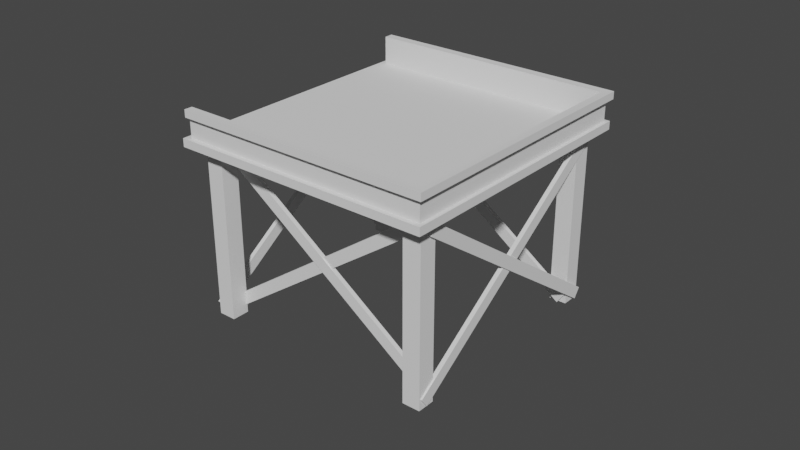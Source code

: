 # Source: Torre_1_entrada.blend  (saved by Blender 2.82.7; exported with 4.5.12 LTS)
import bpy
from mathutils import Matrix  # noqa: F401  (used for matrix-valued properties, if any)

bpy.ops.wm.read_factory_settings(use_empty=True)
scene = bpy.context.scene
scene.name = 'Scene'

# ---- collections
col_collection = bpy.data.collections.new('Collection'); scene.collection.children.link(col_collection)

# ---- world
world_world = bpy.data.worlds.new('World'); scene.world = world_world
world_world.use_nodes = True; world_world.node_tree.nodes.clear()
_N = world_world.node_tree.nodes; _L = world_world.node_tree.links
n0 = _N.new('ShaderNodeOutputWorld'); n0.name = 'World Output'; n0.location = (300, 300)
n1 = _N.new('ShaderNodeBackground'); n1.name = 'Background'; n1.location = (10, 300)
n1.inputs[0].default_value = (0.05088, 0.05088, 0.05088, 1.0)
_L.new(n1.outputs[0], n0.inputs[0])
n0.is_active_output = True
world_world.color = (0.05088, 0.05088, 0.05088)
world_world.use_sun_shadow = False
world_world.sun_shadow_jitter_overblur = 0.0

# ---- meshes
me_cube_001 = bpy.data.meshes.new('Cube.001')
me_cube_001.from_pydata([(1.0, 11.87, 3.0), (1.0, 11.87, -10.9), (1.0, -1.0, 3.0), (1.0, -1.0, -10.9), (-4.596, 11.87, 3.0), (-4.596, 11.87, -10.9), (-4.596, -1.0, 3.0), (-4.596, -1.0, -10.9), (-4.596, -0.8286, -10.9), (1.0, -0.8286, 3.0), (-4.596, -0.8286, 3.0), (1.0, -0.8286, -10.9), (-4.596, 11.66, 3.0), (1.0, 11.66, -10.9), (-4.596, 11.66, -10.9), (1.0, 11.66, 3.0), (-412.4, 11.66, -10.9), (-412.4, 11.87, -10.9), (-412.4, 11.87, 3.0), (-412.4, 11.66, 3.0), (-412.4, -1.0, -10.9), (-412.4, -0.8286, -10.9), (-412.4, -0.8286, 3.0), (-412.4, -1.0, 3.0), (1.0, 11.66, -7.377), (1.0, -0.8286, -7.377), (-4.596, 11.87, -7.377), (1.0, -1.0, -7.377), (-4.596, -1.0, -7.377), (1.0, 11.87, -7.377), (-412.4, 11.87, -7.377), (-412.4, -1.0, -7.377), (8.616, 12.1, -10.96), (2.816, 12.1, -10.96), (8.616, 12.1, -7.313), (8.616, -1.235, -7.313), (8.616, -1.235, -10.96), (2.816, 12.1, -7.313), (2.816, -1.235, -10.96), (8.616, 11.89, -10.96), (8.616, -1.057, -10.96), (8.616, -1.057, -7.313), (8.616, 11.89, -7.313), (-412.4, 12.1, -10.96), (-412.4, -1.235, -10.96), (-412.4, -1.235, -7.313), (-412.4, 12.1, -7.313), (2.816, -1.235, -7.313), (6.712, 11.87, 6.89), (6.712, 11.87, 2.89), (6.712, -1.0, 6.89), (6.712, -1.0, 2.89), (-422.3, 11.87, 6.89), (-422.3, 11.87, 2.89), (-422.3, -1.0, 6.89), (-422.3, -1.0, 2.89), (-422.3, -1.212, 2.89), (-422.3, -1.212, 6.89), (6.712, -1.212, 6.89), (6.712, -1.212, 2.89), (6.712, 12.07, 2.89), (-422.3, 12.07, 2.89), (6.712, 12.07, 6.89), (-422.3, 12.07, 6.89)], [], [(9, 10, 6, 2), (27, 2, 6, 28), (8, 11, 3, 7), (25, 9, 2, 27), (26, 4, 0, 29), (24, 15, 9, 25), (14, 13, 11, 8), (15, 12, 10, 9), (0, 4, 12, 15), (5, 1, 13, 14), (29, 0, 15, 24), (8, 10, 12, 14), (20, 7, 38, 44), (3, 11, 40, 36), (14, 12, 19, 16), (12, 4, 18, 19), (5, 14, 16, 17), (28, 6, 23, 31), (6, 10, 22, 23), (10, 8, 21, 22), (8, 7, 20, 21), (5, 17, 43, 33), (4, 26, 30, 18), (11, 13, 39, 40), (27, 28, 47, 35), (25, 27, 35, 41), (37, 33, 43, 46), (38, 47, 45, 44), (32, 34, 42, 39), (39, 42, 41, 40), (33, 37, 34, 32), (40, 41, 35, 36), (36, 35, 47, 38), (7, 3, 36, 38), (22, 21, 20, 44, 45, 31, 23), (46, 43, 17, 16, 19, 18, 30), (1, 5, 33, 32), (29, 24, 42, 34), (30, 26, 37, 46), (24, 25, 41, 42), (28, 31, 45, 47), (26, 29, 34, 37), (13, 1, 32, 39), (48, 52, 54, 50), (55, 51, 59, 56), (55, 54, 52, 53), (53, 49, 51, 55), (49, 48, 50, 51), (52, 48, 62, 63), (59, 58, 57, 56), (50, 54, 57, 58), (51, 50, 58, 59), (54, 55, 56, 57), (61, 63, 62, 60), (48, 49, 60, 62), (53, 52, 63, 61), (49, 53, 61, 60)])
_uv = me_cube_001.uv_layers.new(name='UVMap')
_uv.uv.foreach_set('vector', [0.625, 0.7467, 0.875, 0.7467, 0.875, 0.75, 0.625, 0.75, 0.4383, 0.75, 0.625, 0.75, 0.625, 1.0, 0.4383, 1.0, 0.125, 0.7467, 0.375, 0.7467, 0.375, 0.75, 0.125, 0.75, 0.4383, 0.7467, 0.625, 0.7467, 0.625, 0.75, 0.4383, 0.75, 0.4383, 0.25, 0.625, 0.25, 0.625, 0.5, 0.4383, 0.5, 0.4383, 0.5679, 0.625, 0.5679, 0.625, 0.7467, 0.4383, 0.7467, 0.125, 0.5679, 0.375, 0.5679, 0.375, 0.7467, 0.125, 0.7467, 0.625, 0.5679, 0.875, 0.5679, 0.875, 0.7467, 0.625, 0.7467, 0.625, 0.5, 0.875, 0.5, 0.875, 0.5679, 0.625, 0.5679, 0.125, 0.5, 0.375, 0.5, 0.375, 0.5679, 0.125, 0.5679, 0.4383, 0.5, 0.625, 0.5, 0.625, 0.5679, 0.4383, 0.5679, 0.375, 0.00333, 0.625, 0.00333, 0.625, 0.1821, 0.375, 0.1821, 0.125, 0.75, 0.125, 0.75, 0.125, 0.75, 0.125, 0.75, 0.375, 0.75, 0.375, 0.7467, 0.375, 0.7467, 0.375, 0.75, 0.375, 0.1821, 0.625, 0.1821, 0.3943, 0.1821, 0.375, 0.1821, 0.875, 0.5679, 0.875, 0.5, 0.875, 0.5678, 0.875, 0.5679, 0.125, 0.5, 0.125, 0.5679, 0.125, 0.5, 0.125, 0.5, 0.4383, 1.0, 0.625, 1.0, 0.625, 1.0, 0.4383, 1.0, 0.875, 0.75, 0.875, 0.7467, 0.875, 0.7467, 0.875, 0.75, 0.625, 0.00333, 0.375, 0.00333, 0.375, 0.00333, 0.625, 0.00333, 0.125, 0.7467, 0.125, 0.75, 0.125, 0.75, 0.125, 0.7467, 0.125, 0.5, 0.125, 0.5, 0.125, 0.5, 0.125, 0.5, 0.625, 0.25, 0.4383, 0.25, 0.6106, 0.25, 0.625, 0.25, 0.375, 0.7467, 0.375, 0.5679, 0.375, 0.5679, 0.375, 0.7467, 0.4383, 0.75, 0.4383, 1.0, 0.4383, 1.0, 0.4383, 0.75, 0.4383, 0.7467, 0.4383, 0.75, 0.4383, 0.75, 0.4383, 0.7467, 0.4383, 0.25, 0.375, 0.25, 0.6057, 0.25, 0.6106, 0.25, 0.375, 1.0, 0.4383, 1.0, 0.4383, 1.0, 0.375, 1.0, 0.375, 0.5, 0.4383, 0.5, 0.4383, 0.5679, 0.375, 0.5679, 0.375, 0.5679, 0.4383, 0.5679, 0.4383, 0.7467, 0.375, 0.7467, 0.375, 0.25, 0.4383, 0.25, 0.4383, 0.5, 0.375, 0.5, 0.375, 0.7467, 0.4383, 0.7467, 0.4383, 0.75, 0.375, 0.75, 0.375, 0.75, 0.4383, 0.75, 0.4383, 1.0, 0.375, 1.0, 0.125, 0.75, 0.375, 0.75, 0.375, 0.75, 0.125, 0.75, 0.625, 0.00333, 0.375, 0.00333, 0.125, 0.75, 0.125, 0.75, 0.4383, 1.0, 0.4383, 1.0, 0.625, 1.0, 0.6106, 0.25, 0.6057, 0.25, 0.125, 0.5, 0.125, 0.5, 0.3943, 0.1821, 0.875, 0.5678, 0.6106, 0.25, 0.375, 0.5, 0.125, 0.5, 0.125, 0.5, 0.375, 0.5, 0.4383, 0.5, 0.4383, 0.5679, 0.4383, 0.5679, 0.4383, 0.5, 0.6106, 0.25, 0.4383, 0.25, 0.4383, 0.25, 0.6106, 0.25, 0.4383, 0.5679, 0.4383, 0.7467, 0.4383, 0.7467, 0.4383, 0.5679, 0.4383, 1.0, 0.4383, 1.0, 0.4383, 1.0, 0.4383, 1.0, 0.4383, 0.25, 0.4383, 0.5, 0.4383, 0.5, 0.4383, 0.25, 0.375, 0.5679, 0.375, 0.5, 0.375, 0.5, 0.375, 0.5679, 0.625, 0.5, 0.875, 0.5, 0.875, 0.75, 0.625, 0.75, 0.125, 0.75, 0.375, 0.75, 0.375, 0.75, 0.125, 0.75, 0.375, 0.0, 0.625, 0.0, 0.625, 0.25, 0.375, 0.25, 0.125, 0.5, 0.375, 0.5, 0.375, 0.75, 0.125, 0.75, 0.375, 0.5, 0.625, 0.5, 0.625, 0.75, 0.375, 0.75, 0.875, 0.5, 0.625, 0.5, 0.625, 0.5, 0.875, 0.5, 0.375, 0.75, 0.625, 0.75, 0.625, 1.0, 0.375, 1.0, 0.625, 0.75, 0.875, 0.75, 0.875, 0.75, 0.625, 0.75, 0.375, 0.75, 0.625, 0.75, 0.625, 0.75, 0.375, 0.75, 0.625, 0.0, 0.375, 0.0, 0.375, 0.0, 0.625, 0.0, 0.375, 0.25, 0.625, 0.25, 0.625, 0.5, 0.375, 0.5, 0.625, 0.5, 0.375, 0.5, 0.375, 0.5, 0.625, 0.5, 0.375, 0.25, 0.625, 0.25, 0.625, 0.25, 0.375, 0.25, 0.375, 0.5, 0.125, 0.5, 0.125, 0.5, 0.375, 0.5])
me_cube_001.materials.append(None)
me_cube_001.use_remesh_preserve_volume = False
me_cube_001.use_remesh_preserve_attributes = False
me_cube_001.use_mirror_vertex_groups = False
me_cube_001.update()
me_cube = bpy.data.meshes.new('Cube')
me_cube.from_pydata([(1.0, 1.0, 3.0), (1.0, 1.0, -1.0), (1.0, -1.0, 3.0), (1.0, -1.0, -1.0), (-1.0, 1.0, 3.0), (-1.0, 1.0, -1.0), (-1.0, -1.0, 3.0), (-1.0, -1.0, -1.0), (26.0, -24.0, 3.0), (26.0, -24.0, -1.0), (26.0, -26.0, 3.0), (26.0, -26.0, -1.0), (24.0, -24.0, 3.0), (24.0, -24.0, -1.0), (24.0, -26.0, 3.0), (24.0, -26.0, -1.0), (1.0, -24.0, 3.0), (1.0, -24.0, -1.0), (1.0, -26.0, 3.0), (1.0, -26.0, -1.0), (-1.0, -24.0, 3.0), (-1.0, -24.0, -1.0), (-1.0, -26.0, 3.0), (-1.0, -26.0, -1.0), (26.0, 1.0, 3.0), (26.0, 1.0, -1.0), (26.0, -1.0, 3.0), (26.0, -1.0, -1.0), (24.0, 1.0, 3.0), (24.0, 1.0, -1.0), (24.0, -1.0, 3.0), (24.0, -1.0, -1.0)], [], [(0, 4, 6, 2), (3, 2, 6, 7), (7, 6, 4, 5), (5, 1, 3, 7), (1, 0, 2, 3), (5, 4, 0, 1), (8, 12, 14, 10), (11, 10, 14, 15), (15, 14, 12, 13), (13, 9, 11, 15), (9, 8, 10, 11), (13, 12, 8, 9), (16, 20, 22, 18), (19, 18, 22, 23), (23, 22, 20, 21), (21, 17, 19, 23), (17, 16, 18, 19), (21, 20, 16, 17), (24, 28, 30, 26), (27, 26, 30, 31), (31, 30, 28, 29), (29, 25, 27, 31), (25, 24, 26, 27), (29, 28, 24, 25)])
_uv = me_cube.uv_layers.new(name='UVMap')
_uv.uv.foreach_set('vector', [0.625, 0.5, 0.875, 0.5, 0.875, 0.75, 0.625, 0.75, 0.375, 0.75, 0.625, 0.75, 0.625, 1.0, 0.375, 1.0, 0.375, 0.0, 0.625, 0.0, 0.625, 0.25, 0.375, 0.25, 0.125, 0.5, 0.375, 0.5, 0.375, 0.75, 0.125, 0.75, 0.375, 0.5, 0.625, 0.5, 0.625, 0.75, 0.375, 0.75, 0.375, 0.25, 0.625, 0.25, 0.625, 0.5, 0.375, 0.5, 0.625, 0.5, 0.875, 0.5, 0.875, 0.75, 0.625, 0.75, 0.375, 0.75, 0.625, 0.75, 0.625, 1.0, 0.375, 1.0, 0.375, 0.0, 0.625, 0.0, 0.625, 0.25, 0.375, 0.25, 0.125, 0.5, 0.375, 0.5, 0.375, 0.75, 0.125, 0.75, 0.375, 0.5, 0.625, 0.5, 0.625, 0.75, 0.375, 0.75, 0.375, 0.25, 0.625, 0.25, 0.625, 0.5, 0.375, 0.5, 0.625, 0.5, 0.875, 0.5, 0.875, 0.75, 0.625, 0.75, 0.375, 0.75, 0.625, 0.75, 0.625, 1.0, 0.375, 1.0, 0.375, 0.0, 0.625, 0.0, 0.625, 0.25, 0.375, 0.25, 0.125, 0.5, 0.375, 0.5, 0.375, 0.75, 0.125, 0.75, 0.375, 0.5, 0.625, 0.5, 0.625, 0.75, 0.375, 0.75, 0.375, 0.25, 0.625, 0.25, 0.625, 0.5, 0.375, 0.5, 0.625, 0.5, 0.875, 0.5, 0.875, 0.75, 0.625, 0.75, 0.375, 0.75, 0.625, 0.75, 0.625, 1.0, 0.375, 1.0, 0.375, 0.0, 0.625, 0.0, 0.625, 0.25, 0.375, 0.25, 0.125, 0.5, 0.375, 0.5, 0.375, 0.75, 0.125, 0.75, 0.375, 0.5, 0.625, 0.5, 0.625, 0.75, 0.375, 0.75, 0.375, 0.25, 0.625, 0.25, 0.625, 0.5, 0.375, 0.5])
me_cube.materials.append(None)
me_cube.use_remesh_preserve_volume = False
me_cube.use_remesh_preserve_attributes = False
me_cube.use_mirror_vertex_groups = False
me_cube.update()
me_cube_003 = bpy.data.meshes.new('Cube.003')
me_cube_003.from_pydata([(1.0, 1.0, -1.0), (1.0, -1.0, -1.0), (-1.0, 1.0, -1.0), (-1.0, -1.0, -1.0), (1.0, -1.0, 5.186), (-1.0, -1.0, 5.186), (1.0, 1.0, 5.186), (-1.0, 1.0, 5.186), (-22.71, -0.3616, 3.412), (-22.71, 1.638, 3.412), (-23.4, -0.3616, 3.167), (-23.4, 1.638, 3.167), (21.9, 1.638, 1.297), (21.22, 1.638, 1.052), (21.9, -0.3616, 1.297), (21.22, -0.3616, 1.052), (-22.71, 94.75, 3.412), (-22.71, 96.75, 3.412), (-23.4, 94.75, 3.167), (-23.4, 96.75, 3.167), (21.9, 96.75, 1.297), (21.22, 96.75, 1.052), (21.9, 94.75, 1.297), (21.22, 94.75, 1.052), (1.0, 96.12, -1.0), (1.0, 94.12, -1.0), (-1.0, 96.12, -1.0), (-1.0, 94.12, -1.0), (1.0, 94.12, 5.186), (-1.0, 94.12, 5.186), (1.0, 96.12, 5.186), (-1.0, 96.12, 5.186), (-22.58, -9.399, 3.387), (-23.0, -9.399, 3.465), (-23.92, -6.27, 3.264), (-24.34, -6.27, 3.343), (-0.6894, 96.7, 5.5), (-2.031, 99.83, 5.378), (-0.2689, 96.7, 5.422), (-1.611, 99.83, 5.299), (-22.86, 103.4, 3.44), (-22.44, 103.4, 3.362), (-24.2, 100.3, 3.318), (-23.78, 100.3, 3.239), (-0.1347, -2.713, 5.397), (-1.477, -5.843, 5.274), (-0.5551, -2.713, 5.475), (-1.897, -5.843, 5.353), (1.325, -9.399, -1.06), (0.9041, -9.399, -0.9822), (-0.01745, -6.27, -1.183), (-0.4379, -6.27, -1.105), (23.21, 96.7, 1.053), (21.87, 99.83, 0.9305), (23.63, 96.7, 0.9747), (22.29, 99.83, 0.8522), (1.038, 103.4, -1.007), (1.459, 103.4, -1.085), (-0.3037, 100.3, -1.13), (0.1168, 100.3, -1.208), (23.77, -2.713, 0.9497), (22.42, -5.843, 0.8273), (23.35, -2.713, 1.028), (22.0, -5.843, 0.9055)], [], [(0, 6, 4, 1), (2, 7, 6, 0), (2, 0, 1, 3), (3, 5, 7, 2), (6, 7, 5, 4), (1, 4, 5, 3), (8, 14, 12, 9), (10, 15, 14, 8), (10, 8, 9, 11), (11, 13, 15, 10), (14, 15, 13, 12), (9, 12, 13, 11), (16, 22, 20, 17), (18, 23, 22, 16), (18, 16, 17, 19), (19, 21, 23, 18), (22, 23, 21, 20), (17, 20, 21, 19), (24, 30, 28, 25), (26, 31, 30, 24), (26, 24, 25, 27), (27, 29, 31, 26), (30, 31, 29, 28), (25, 28, 29, 27), (32, 38, 36, 33), (34, 39, 38, 32), (34, 32, 33, 35), (35, 37, 39, 34), (38, 39, 37, 36), (33, 36, 37, 35), (40, 46, 44, 41), (42, 47, 46, 40), (42, 40, 41, 43), (43, 45, 47, 42), (46, 47, 45, 44), (41, 44, 45, 43), (48, 54, 52, 49), (50, 55, 54, 48), (50, 48, 49, 51), (51, 53, 55, 50), (54, 55, 53, 52), (49, 52, 53, 51), (56, 62, 60, 57), (58, 63, 62, 56), (58, 56, 57, 59), (59, 61, 63, 58), (62, 63, 61, 60), (57, 60, 61, 59)])
_uv = me_cube_003.uv_layers.new(name='UVMap')
_uv.uv.foreach_set('vector', [0.375, 0.5, 0.625, 0.5, 0.625, 0.75, 0.375, 0.75, 0.375, 0.25, 0.625, 0.25, 0.625, 0.5, 0.375, 0.5, 0.125, 0.5, 0.375, 0.5, 0.375, 0.75, 0.125, 0.75, 0.375, 0.0, 0.625, 0.0, 0.625, 0.25, 0.375, 0.25, 0.625, 0.5, 0.875, 0.5, 0.875, 0.75, 0.625, 0.75, 0.375, 0.75, 0.625, 0.75, 0.625, 1.0, 0.375, 1.0, 0.375, 0.5, 0.625, 0.5, 0.625, 0.75, 0.375, 0.75, 0.375, 0.25, 0.625, 0.25, 0.625, 0.5, 0.375, 0.5, 0.125, 0.5, 0.375, 0.5, 0.375, 0.75, 0.125, 0.75, 0.375, 0.0, 0.625, 0.0, 0.625, 0.25, 0.375, 0.25, 0.625, 0.5, 0.875, 0.5, 0.875, 0.75, 0.625, 0.75, 0.375, 0.75, 0.625, 0.75, 0.625, 1.0, 0.375, 1.0, 0.375, 0.5, 0.625, 0.5, 0.625, 0.75, 0.375, 0.75, 0.375, 0.25, 0.625, 0.25, 0.625, 0.5, 0.375, 0.5, 0.125, 0.5, 0.375, 0.5, 0.375, 0.75, 0.125, 0.75, 0.375, 0.0, 0.625, 0.0, 0.625, 0.25, 0.375, 0.25, 0.625, 0.5, 0.875, 0.5, 0.875, 0.75, 0.625, 0.75, 0.375, 0.75, 0.625, 0.75, 0.625, 1.0, 0.375, 1.0, 0.375, 0.5, 0.625, 0.5, 0.625, 0.75, 0.375, 0.75, 0.375, 0.25, 0.625, 0.25, 0.625, 0.5, 0.375, 0.5, 0.125, 0.5, 0.375, 0.5, 0.375, 0.75, 0.125, 0.75, 0.375, 0.0, 0.625, 0.0, 0.625, 0.25, 0.375, 0.25, 0.625, 0.5, 0.875, 0.5, 0.875, 0.75, 0.625, 0.75, 0.375, 0.75, 0.625, 0.75, 0.625, 1.0, 0.375, 1.0, 0.375, 0.5, 0.625, 0.5, 0.625, 0.75, 0.375, 0.75, 0.375, 0.25, 0.625, 0.25, 0.625, 0.5, 0.375, 0.5, 0.125, 0.5, 0.375, 0.5, 0.375, 0.75, 0.125, 0.75, 0.375, 0.0, 0.625, 0.0, 0.625, 0.25, 0.375, 0.25, 0.625, 0.5, 0.875, 0.5, 0.875, 0.75, 0.625, 0.75, 0.375, 0.75, 0.625, 0.75, 0.625, 1.0, 0.375, 1.0, 0.375, 0.5, 0.625, 0.5, 0.625, 0.75, 0.375, 0.75, 0.375, 0.25, 0.625, 0.25, 0.625, 0.5, 0.375, 0.5, 0.125, 0.5, 0.375, 0.5, 0.375, 0.75, 0.125, 0.75, 0.375, 0.0, 0.625, 0.0, 0.625, 0.25, 0.375, 0.25, 0.625, 0.5, 0.875, 0.5, 0.875, 0.75, 0.625, 0.75, 0.375, 0.75, 0.625, 0.75, 0.625, 1.0, 0.375, 1.0, 0.375, 0.5, 0.625, 0.5, 0.625, 0.75, 0.375, 0.75, 0.375, 0.25, 0.625, 0.25, 0.625, 0.5, 0.375, 0.5, 0.125, 0.5, 0.375, 0.5, 0.375, 0.75, 0.125, 0.75, 0.375, 0.0, 0.625, 0.0, 0.625, 0.25, 0.375, 0.25, 0.625, 0.5, 0.875, 0.5, 0.875, 0.75, 0.625, 0.75, 0.375, 0.75, 0.625, 0.75, 0.625, 1.0, 0.375, 1.0, 0.375, 0.5, 0.625, 0.5, 0.625, 0.75, 0.375, 0.75, 0.375, 0.25, 0.625, 0.25, 0.625, 0.5, 0.375, 0.5, 0.125, 0.5, 0.375, 0.5, 0.375, 0.75, 0.125, 0.75, 0.375, 0.0, 0.625, 0.0, 0.625, 0.25, 0.375, 0.25, 0.625, 0.5, 0.875, 0.5, 0.875, 0.75, 0.625, 0.75, 0.375, 0.75, 0.625, 0.75, 0.625, 1.0, 0.375, 1.0])
me_cube_003.materials.append(None)
me_cube_003.use_remesh_preserve_volume = False
me_cube_003.use_remesh_preserve_attributes = False
me_cube_003.use_mirror_vertex_groups = False
me_cube_003.update()

# ---- objects
ob_cube_001 = bpy.data.objects.new('Cube.001', me_cube_001)
ob_cube_003 = bpy.data.objects.new('Cube.003', me_cube)
ob_cube_007 = bpy.data.objects.new('Cube.007', me_cube_003)

# ---- transforms, parenting, visibility, modifiers, constraints
ob_cube_001.location = (3.08, -2.24, 3.179)
ob_cube_001.scale = (0.0138, 0.46, -0.046)
ob_cube_001.lock_rotations_4d = False
ob_cube_001.empty_display_type = 'ARROWS'
ob_cube_001.lineart.crease_threshold = 0.0
ob_cube_003.location = (-2.288, 2.76, 0.0)
ob_cube_003.scale = (0.2, 0.2, 1.0)
ob_cube_003.lock_rotations_4d = False
ob_cube_003.empty_display_type = 'ARROWS'
ob_cube_003.lineart.crease_threshold = 0.0
ob_cube_007.location = (-1.578, 2.524, -0.2893)
ob_cube_007.rotation_euler = (0.0, -0.9599, 3.142)
ob_cube_007.scale = (0.1303, 0.04776, 1.0)
ob_cube_007.lock_rotations_4d = False
ob_cube_007.empty_display_type = 'ARROWS'
ob_cube_007.lineart.crease_threshold = 0.0

# ---- collection membership
col_collection.objects.link(ob_cube_001)
col_collection.objects.link(ob_cube_003)
col_collection.objects.link(ob_cube_007)

# ---- scene / render settings (as saved in the file)
scene.frame_start = 1; scene.frame_end = 250; scene.frame_set(1)
scene.render.engine = 'BLENDER_EEVEE_NEXT'
scene.cycles.use_denoising = False
scene.cycles.samples = 128
scene.cycles.sampling_pattern = 'TABULATED_SOBOL'
scene.cycles.use_adaptive_sampling = False
scene.cycles.use_light_tree = False
scene.view_settings.view_transform = 'Filmic'
bpy.context.view_layer.update()

# ---- added for rendering (the .blend has no active camera and no usable light): camera, sun
cam_auto = bpy.data.cameras.new('AutoCamera')
cam_auto.lens = 50.0
cam_auto.sensor_width = 36.0
cam_auto.clip_end = 1000.0
ob_auto_camera = bpy.data.objects.new('AutoCamera', cam_auto)
scene.collection.objects.link(ob_auto_camera)
ob_auto_camera.location = (13.3166, -15.4785, 11.4034)
ob_auto_camera.rotation_euler = (1.09748, -7.21219e-08, 0.694738)
scene.camera = ob_auto_camera
light_auto_sun = bpy.data.lights.new('AutoSun', 'SUN')
light_auto_sun.energy = 3.0
light_auto_sun.angle = 0.0523599
ob_auto_sun = bpy.data.objects.new('AutoSun', light_auto_sun)
scene.collection.objects.link(ob_auto_sun)
ob_auto_sun.rotation_euler = (0.872665, 0.174533, 0.523599)
bpy.context.view_layer.update()
